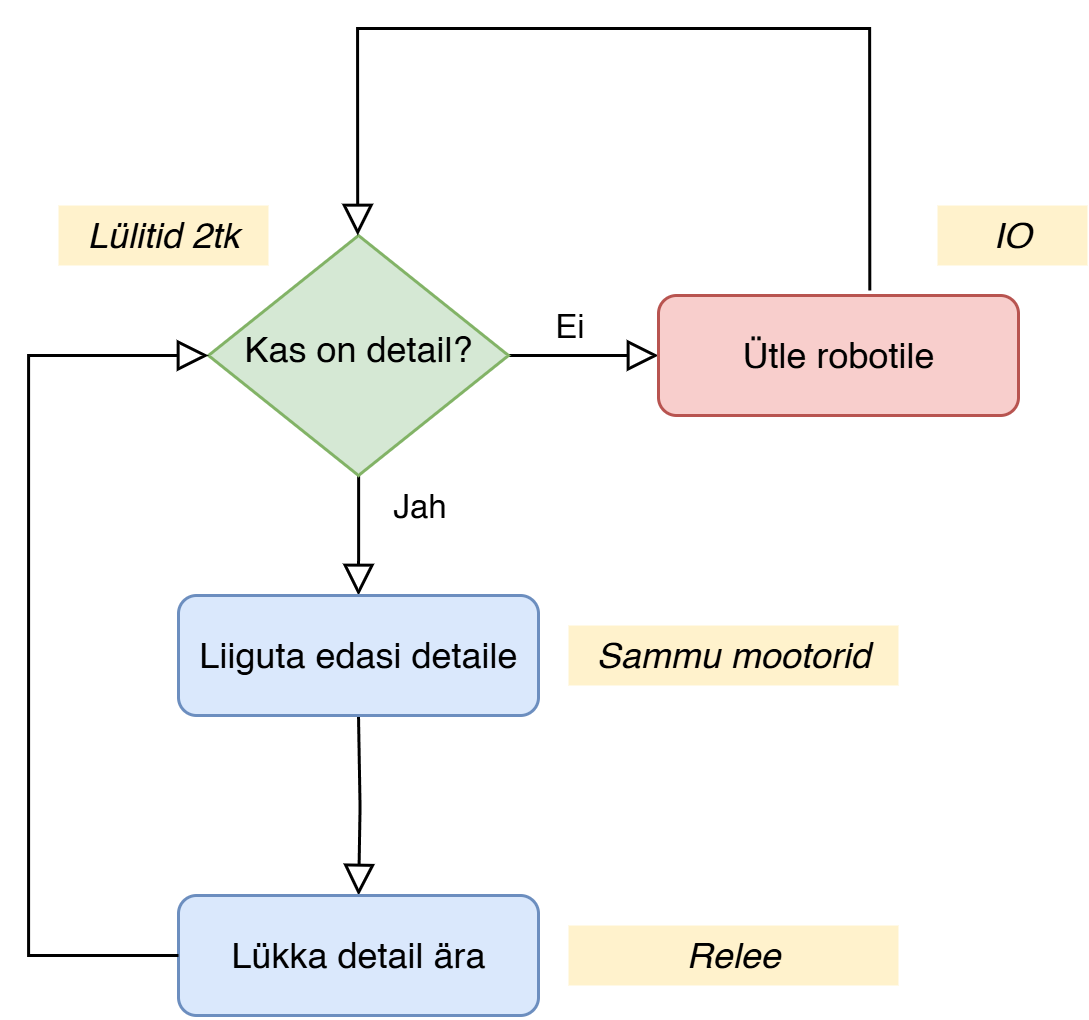

The diagram above was exported from draw.io. Its source (the exported page's mxGraphModel, read from the mxfile embedded in the PNG):
<mxGraphModel dx="983" dy="581" grid="1" gridSize="10" guides="1" tooltips="1" connect="1" arrows="1" fold="1" page="1" pageScale="1" pageWidth="827" pageHeight="1169" math="0" shadow="0">
  <root>
    <mxCell id="WIyWlLk6GJQsqaUBKTNV-0" />
    <mxCell id="WIyWlLk6GJQsqaUBKTNV-1" parent="WIyWlLk6GJQsqaUBKTNV-0" />
    <mxCell id="WIyWlLk6GJQsqaUBKTNV-4" value="Jah" style="rounded=0;html=1;jettySize=auto;orthogonalLoop=1;fontSize=11;endArrow=block;endFill=0;endSize=8;strokeWidth=1;shadow=0;labelBackgroundColor=none;edgeStyle=orthogonalEdgeStyle;" parent="WIyWlLk6GJQsqaUBKTNV-1" source="WIyWlLk6GJQsqaUBKTNV-6" edge="1">
      <mxGeometry x="-0.5062" y="20" relative="1" as="geometry">
        <mxPoint as="offset" />
        <mxPoint x="220" y="289.9999999999999" as="targetPoint" />
      </mxGeometry>
    </mxCell>
    <mxCell id="WIyWlLk6GJQsqaUBKTNV-5" value="Ei" style="edgeStyle=orthogonalEdgeStyle;rounded=0;html=1;jettySize=auto;orthogonalLoop=1;fontSize=11;endArrow=block;endFill=0;endSize=8;strokeWidth=1;shadow=0;labelBackgroundColor=none;" parent="WIyWlLk6GJQsqaUBKTNV-1" source="WIyWlLk6GJQsqaUBKTNV-6" target="WIyWlLk6GJQsqaUBKTNV-7" edge="1">
      <mxGeometry x="-0.2" y="10" relative="1" as="geometry">
        <mxPoint as="offset" />
      </mxGeometry>
    </mxCell>
    <mxCell id="WIyWlLk6GJQsqaUBKTNV-6" value="Kas on detail?" style="rhombus;whiteSpace=wrap;html=1;shadow=0;fontFamily=Helvetica;fontSize=12;align=center;strokeWidth=1;spacing=6;spacingTop=-4;fillColor=#d5e8d4;strokeColor=#82b366;" parent="WIyWlLk6GJQsqaUBKTNV-1" vertex="1">
      <mxGeometry x="170" y="170" width="100" height="80" as="geometry" />
    </mxCell>
    <mxCell id="WIyWlLk6GJQsqaUBKTNV-7" value="Ütle robotile" style="rounded=1;whiteSpace=wrap;html=1;fontSize=12;glass=0;strokeWidth=1;shadow=0;fillColor=#f8cecc;strokeColor=#b85450;" parent="WIyWlLk6GJQsqaUBKTNV-1" vertex="1">
      <mxGeometry x="320" y="190" width="120" height="40" as="geometry" />
    </mxCell>
    <mxCell id="WIyWlLk6GJQsqaUBKTNV-8" value="" style="rounded=0;html=1;jettySize=auto;orthogonalLoop=1;fontSize=11;endArrow=block;endFill=0;endSize=8;strokeWidth=1;shadow=0;labelBackgroundColor=none;edgeStyle=orthogonalEdgeStyle;" parent="WIyWlLk6GJQsqaUBKTNV-1" target="WIyWlLk6GJQsqaUBKTNV-11" edge="1">
      <mxGeometry x="0.3333" y="20" relative="1" as="geometry">
        <mxPoint as="offset" />
        <mxPoint x="220" y="330" as="sourcePoint" />
      </mxGeometry>
    </mxCell>
    <mxCell id="WIyWlLk6GJQsqaUBKTNV-11" value="Lükka detail ära" style="rounded=1;whiteSpace=wrap;html=1;fontSize=12;glass=0;strokeWidth=1;shadow=0;fillColor=#dae8fc;strokeColor=#6c8ebf;" parent="WIyWlLk6GJQsqaUBKTNV-1" vertex="1">
      <mxGeometry x="160" y="390" width="120" height="40" as="geometry" />
    </mxCell>
    <mxCell id="WIyWlLk6GJQsqaUBKTNV-12" value="Liiguta edasi detaile" style="rounded=1;whiteSpace=wrap;html=1;fontSize=12;glass=0;strokeWidth=1;shadow=0;fillColor=#dae8fc;strokeColor=#6c8ebf;" parent="WIyWlLk6GJQsqaUBKTNV-1" vertex="1">
      <mxGeometry x="160" y="290" width="120" height="40" as="geometry" />
    </mxCell>
    <mxCell id="P0IZii86vvU8xXXcSveM-3" value="&lt;i&gt;Sammu mootorid&lt;/i&gt;" style="text;html=1;align=center;verticalAlign=middle;whiteSpace=wrap;rounded=0;fillColor=#fff2cc;strokeColor=none;gradientColor=none;dashed=1;dashPattern=1 4;" parent="WIyWlLk6GJQsqaUBKTNV-1" vertex="1">
      <mxGeometry x="290" y="300" width="110" height="20" as="geometry" />
    </mxCell>
    <mxCell id="P0IZii86vvU8xXXcSveM-4" value="&lt;i&gt;IO&lt;/i&gt;" style="text;html=1;align=center;verticalAlign=middle;whiteSpace=wrap;rounded=0;fillColor=#fff2cc;strokeColor=none;gradientColor=none;dashed=1;dashPattern=1 4;" parent="WIyWlLk6GJQsqaUBKTNV-1" vertex="1">
      <mxGeometry x="413" y="160" width="50" height="20" as="geometry" />
    </mxCell>
    <mxCell id="P0IZii86vvU8xXXcSveM-5" value="&lt;i&gt;Relee&lt;/i&gt;" style="text;html=1;align=center;verticalAlign=middle;whiteSpace=wrap;rounded=0;fillColor=#fff2cc;strokeColor=none;gradientColor=none;dashed=1;dashPattern=1 4;" parent="WIyWlLk6GJQsqaUBKTNV-1" vertex="1">
      <mxGeometry x="290" y="400" width="110" height="20" as="geometry" />
    </mxCell>
    <mxCell id="P0IZii86vvU8xXXcSveM-6" value="&lt;i&gt;Lülitid 2tk&lt;/i&gt;" style="text;html=1;align=center;verticalAlign=middle;whiteSpace=wrap;rounded=0;fillColor=#fff2cc;strokeColor=none;gradientColor=none;dashed=1;dashPattern=1 4;" parent="WIyWlLk6GJQsqaUBKTNV-1" vertex="1">
      <mxGeometry x="120" y="160" width="70" height="20" as="geometry" />
    </mxCell>
    <mxCell id="1twOLh04XKmj9hzSiIp--1" value="" style="rounded=0;html=1;jettySize=auto;orthogonalLoop=1;fontSize=11;endArrow=block;endFill=0;endSize=8;strokeWidth=1;shadow=0;labelBackgroundColor=none;edgeStyle=orthogonalEdgeStyle;exitX=0.587;exitY=-0.042;exitDx=0;exitDy=0;exitPerimeter=0;" parent="WIyWlLk6GJQsqaUBKTNV-1" source="WIyWlLk6GJQsqaUBKTNV-7" edge="1">
      <mxGeometry x="-0.7775" y="-10" relative="1" as="geometry">
        <mxPoint as="offset" />
        <mxPoint x="219.74" y="170" as="targetPoint" />
        <mxPoint x="390" y="101" as="sourcePoint" />
        <Array as="points">
          <mxPoint x="390" y="101" />
          <mxPoint x="220" y="101" />
        </Array>
      </mxGeometry>
    </mxCell>
    <mxCell id="1twOLh04XKmj9hzSiIp--6" value="" style="rounded=0;html=1;jettySize=auto;orthogonalLoop=1;fontSize=11;endArrow=block;endFill=0;endSize=8;strokeWidth=1;shadow=0;labelBackgroundColor=none;edgeStyle=orthogonalEdgeStyle;exitX=0;exitY=0.5;exitDx=0;exitDy=0;entryX=0;entryY=0.5;entryDx=0;entryDy=0;" parent="WIyWlLk6GJQsqaUBKTNV-1" source="WIyWlLk6GJQsqaUBKTNV-11" target="WIyWlLk6GJQsqaUBKTNV-6" edge="1">
      <mxGeometry x="0.3333" y="20" relative="1" as="geometry">
        <mxPoint as="offset" />
        <mxPoint x="130" y="350" as="sourcePoint" />
        <mxPoint x="110" y="210" as="targetPoint" />
        <Array as="points">
          <mxPoint x="110" y="410" />
          <mxPoint x="110" y="210" />
        </Array>
      </mxGeometry>
    </mxCell>
  </root>
</mxGraphModel>